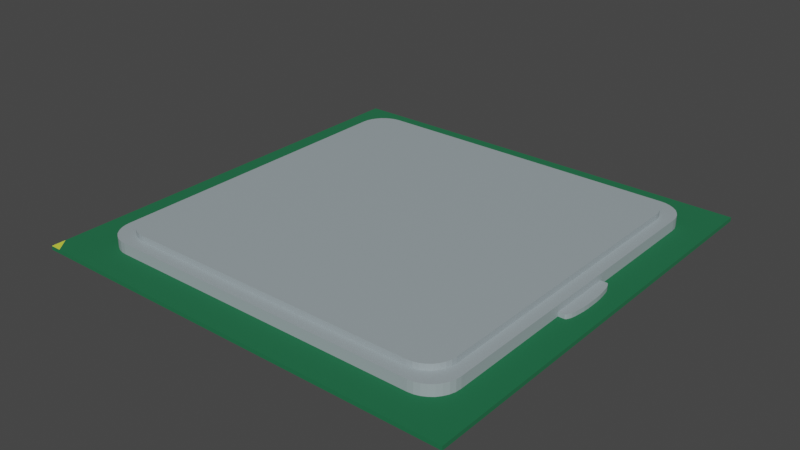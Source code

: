 # Source: CPU.blend  (saved by Blender 2.80.55; exported with 4.5.12 LTS)
import bpy
from mathutils import Matrix  # noqa: F401  (used for matrix-valued properties, if any)

bpy.ops.wm.read_factory_settings(use_empty=True)
scene = bpy.context.scene
scene.name = 'Scene'

# ---- collections
col_collection = bpy.data.collections.new('Collection'); scene.collection.children.link(col_collection)

# ---- materials (node trees are filled in below, after node groups)
mat_heatspreader = bpy.data.materials.new('HeatSpreader')
mat_heatspreader.use_transparent_shadow = False
mat_heatspreader.roughness = 0.25
mat_pcb = bpy.data.materials.new('PCB')
mat_pcb.alpha_threshold = 0.0
mat_pcb.use_transparent_shadow = False
mat_pcb.roughness = 0.5
mat_pcb.line_color = (0.0, 0.0, 0.0, 1.0)
mat_gold_contacts = bpy.data.materials.new('Gold Contacts')
mat_gold_contacts.use_transparent_shadow = False
mat_gold_contacts.roughness = 0.25

# ---- material node trees
mat_heatspreader.use_nodes = True; mat_heatspreader.node_tree.nodes.clear()
_N = mat_heatspreader.node_tree.nodes; _L = mat_heatspreader.node_tree.links
n0 = _N.new('ShaderNodeOutputMaterial'); n0.name = 'Material Output'; n0.location = (300, 300)
n1 = _N.new('ShaderNodeBsdfPrincipled'); n1.name = 'Principled BSDF'; n1.location = (10, 300)
n1.distribution = 'GGX'
n1.subsurface_method = 'BURLEY'
n1.inputs[0].default_value = (0.3351, 0.3964, 0.42, 1.0)
n1.inputs[3].default_value = 1.45
_L.new(n1.outputs[0], n0.inputs[0])
n0.is_active_output = True
mat_pcb.use_nodes = True; mat_pcb.node_tree.nodes.clear()
_N = mat_pcb.node_tree.nodes; _L = mat_pcb.node_tree.links
n0 = _N.new('ShaderNodeOutputMaterial'); n0.name = 'Material Output'; n0.location = (300, 300)
n1 = _N.new('ShaderNodeBsdfPrincipled'); n1.name = 'Principled BSDF'; n1.location = (10, 300)
n1.distribution = 'GGX'
n1.subsurface_method = 'BURLEY'
n1.inputs[0].default_value = (0.01145, 0.1462, 0.05976, 1.0)
n1.inputs[2].default_value = 1.0
n1.inputs[3].default_value = 1.45
n1.inputs[13].default_value = 0.3174
n1.inputs[14].default_value = (0.8757, 0.8926, 0.8818, 1.0)
n1.inputs[15].default_value = 0.1317
n1.inputs[16].default_value = 0.3293
n1.inputs[24].default_value = 0.01437
_L.new(n1.outputs[0], n0.inputs[0])
n0.is_active_output = True
mat_gold_contacts.use_nodes = True; mat_gold_contacts.node_tree.nodes.clear()
_N = mat_gold_contacts.node_tree.nodes; _L = mat_gold_contacts.node_tree.links
n0 = _N.new('ShaderNodeOutputMaterial'); n0.name = 'Material Output'; n0.location = (300, 300)
n1 = _N.new('ShaderNodeBsdfPrincipled'); n1.name = 'Principled BSDF'; n1.location = (10, 300)
n1.distribution = 'GGX'
n1.subsurface_method = 'BURLEY'
n1.inputs[0].default_value = (0.7012, 0.8, 0.06337, 1.0)
n1.inputs[3].default_value = 1.45
_L.new(n1.outputs[0], n0.inputs[0])
n0.is_active_output = True

# ---- world
world_world = bpy.data.worlds.new('World'); scene.world = world_world
world_world.use_nodes = True; world_world.node_tree.nodes.clear()
_N = world_world.node_tree.nodes; _L = world_world.node_tree.links
n0 = _N.new('ShaderNodeOutputWorld'); n0.name = 'World Output'; n0.location = (300, 300)
n1 = _N.new('ShaderNodeBackground'); n1.name = 'Background'; n1.location = (10, 300)
n1.inputs[0].default_value = (0.05088, 0.05088, 0.05088, 1.0)
_L.new(n1.outputs[0], n0.inputs[0])
n0.is_active_output = True
world_world.color = (0.05088, 0.05088, 0.05088)
world_world.use_sun_shadow = False
world_world.sun_shadow_jitter_overblur = 0.0

# ---- meshes
me_cube_007 = bpy.data.meshes.new('Cube.007')
me_cube_007.from_pydata([(-0.8524, -1.0, -1.0), (-1.0, -0.8524, -1.0), (-0.8812, -0.9972, -1.0), (-0.9089, -0.9888, -1.0), (-0.9344, -0.9751, -1.0), (-0.9568, -0.9568, -1.0), (-0.9751, -0.9344, -1.0), (-0.9888, -0.9089, -1.0), (-0.9972, -0.8812, -1.0), (-1.0, -0.8524, 1.0), (-0.8524, -1.0, 1.0), (-0.9972, -0.8812, 1.0), (-0.9888, -0.9089, 1.0), (-0.9751, -0.9344, 1.0), (-0.9568, -0.9568, 1.0), (-0.9344, -0.9751, 1.0), (-0.9089, -0.9888, 1.0), (-0.8812, -0.9972, 1.0), (-1.0, 0.8524, -1.0), (-0.8524, 1.0, -1.0), (-0.9972, 0.8812, -1.0), (-0.9888, 0.9089, -1.0), (-0.9751, 0.9344, -1.0), (-0.9568, 0.9568, -1.0), (-0.9344, 0.9751, -1.0), (-0.9089, 0.9888, -1.0), (-0.8812, 0.9972, -1.0), (-0.8524, 1.0, 1.0), (-1.0, 0.8524, 1.0), (-0.8812, 0.9972, 1.0), (-0.9089, 0.9888, 1.0), (-0.9344, 0.9751, 1.0), (-0.9568, 0.9568, 1.0), (-0.9751, 0.9344, 1.0), (-0.9888, 0.9089, 1.0), (-0.9972, 0.8812, 1.0), (1.0, -0.8524, -1.0), (0.8524, -1.0, -1.0), (0.9972, -0.8812, -1.0), (0.9888, -0.9089, -1.0), (0.9751, -0.9344, -1.0), (0.9568, -0.9568, -1.0), (0.9344, -0.9751, -1.0), (0.9089, -0.9888, -1.0), (0.8812, -0.9972, -1.0), (0.8524, -1.0, 1.0), (1.0, -0.8524, 1.0), (0.8812, -0.9972, 1.0), (0.9089, -0.9888, 1.0), (0.9344, -0.9751, 1.0), (0.9568, -0.9568, 1.0), (0.9751, -0.9344, 1.0), (0.9888, -0.9089, 1.0), (0.9972, -0.8812, 1.0), (0.8524, 1.0, -1.0), (1.0, 0.8524, -1.0), (0.8812, 0.9972, -1.0), (0.9089, 0.9888, -1.0), (0.9344, 0.9751, -1.0), (0.9568, 0.9568, -1.0), (0.9751, 0.9344, -1.0), (0.9888, 0.9089, -1.0), (0.9972, 0.8812, -1.0), (1.0, 0.8524, 1.0), (0.8524, 1.0, 1.0), (0.9972, 0.8812, 1.0), (0.9888, 0.9089, 1.0), (0.9751, 0.9344, 1.0), (0.9568, 0.9568, 1.0), (0.9344, 0.9751, 1.0), (0.9089, 0.9888, 1.0), (0.8812, 0.9972, 1.0), (-1.27, -1.254, -2.698), (-1.27, -1.254, -1.995), (-1.27, 1.254, -2.698), (-1.27, 1.254, -1.995), (1.238, -1.254, -2.698), (1.238, -1.254, -1.995), (1.238, 1.254, -2.698), (1.238, 1.254, -1.995), (-1.206, -1.254, -1.995), (-1.27, -1.172, -1.995), (-0.9342, 1.239, -1.995), (-0.9313, 1.238, -1.995), (-0.9275, 1.237, -1.995), (-0.9239, 1.235, -1.995), (-0.9209, 1.232, -1.995), (-0.9183, 1.229, -1.995), (-0.9164, 1.226, -1.995), (-0.9153, 1.222, -1.995), (-0.9149, 1.218, -1.995), (-0.9153, 1.214, -1.995), (-0.9164, 1.21, -1.995), (-0.9183, 1.206, -1.995), (-0.9208, 1.203, -1.995), (-0.924, 1.201, -1.995), (-0.9275, 1.199, -1.995), (-0.9313, 1.198, -1.995), (-0.9353, 1.197, -1.995), (-0.9393, 1.198, -1.995), (-0.9431, 1.199, -1.995), (-0.9466, 1.201, -1.995), (-0.9497, 1.203, -1.995), (-0.9523, 1.206, -1.995), (-0.9541, 1.21, -1.995), (-0.9553, 1.214, -1.995), (-0.9557, 1.218, -1.995), (-0.9553, 1.222, -1.995), (-0.9542, 1.226, -1.995), (-0.9523, 1.229, -1.995), (-0.9497, 1.232, -1.995), (-0.9466, 1.235, -1.995), (-0.9431, 1.237, -1.995), (-0.9393, 1.238, -1.995), (-0.9352, 1.239, -1.995), (-0.9352, 1.238, -2.698), (-0.9312, 1.238, -2.698), (-0.9274, 1.237, -2.698), (-0.9238, 1.235, -2.698), (-0.9207, 1.232, -2.698), (-0.9182, 1.229, -2.698), (-0.9163, 1.226, -2.698), (-0.9151, 1.222, -2.698), (-0.9148, 1.218, -2.698), (-0.9151, 1.214, -2.698), (-0.9163, 1.21, -2.698), (-0.9182, 1.206, -2.698), (-0.9207, 1.203, -2.698), (-0.9238, 1.201, -2.698), (-0.9274, 1.199, -2.698), (-0.9312, 1.198, -2.698), (-0.9352, 1.197, -2.698), (-0.9391, 1.198, -2.698), (-0.943, 1.199, -2.698), (-0.9465, 1.201, -2.698), (-0.9496, 1.203, -2.698), (-0.9521, 1.206, -2.698), (-0.954, 1.21, -2.698), (-0.9552, 1.214, -2.698), (-0.9556, 1.218, -2.698), (-0.9552, 1.222, -2.698), (-0.954, 1.226, -2.698), (-0.9521, 1.229, -2.698), (-0.9496, 1.232, -2.698), (-0.9465, 1.235, -2.698), (-0.943, 1.237, -2.698), (-0.9391, 1.238, -2.698), (-0.9438, 1.199, -2.698), (-0.9188, 1.23, -2.698), (-0.9278, 1.199, -2.698), (-0.9148, 1.218, -2.698), (-0.94, 1.198, -2.698), (-0.9154, 1.222, -2.698), (-0.9359, 1.197, -2.698), (-0.9568, 1.218, -2.698), (-0.9167, 1.226, -2.698), (-0.9318, 1.198, -2.698), (-0.9151, 1.214, -2.698), (-0.9166, 1.21, -2.698), (-0.9186, 1.207, -2.698), (-0.9212, 1.204, -2.698), (-0.9243, 1.201, -2.698), (-0.9475, 1.201, -2.698), (-0.9507, 1.204, -2.698), (-0.9533, 1.207, -2.698), (-0.9552, 1.21, -2.698), (-0.9564, 1.214, -2.698), (-0.9359, 1.239, -2.698), (-0.9318, 1.239, -2.698), (-0.9279, 1.238, -2.698), (-0.9243, 1.236, -2.698), (-0.9212, 1.233, -2.698), (-0.9568, 1.218, -2.698), (-0.9564, 1.222, -2.698), (-0.9552, 1.226, -2.698), (-0.9533, 1.23, -2.698), (-0.9507, 1.233, -2.698), (-0.9475, 1.236, -2.698), (-0.9439, 1.238, -2.698), (-0.94, 1.239, -2.698), (-0.9566, 1.22, -2.698), (-0.9178, 1.208, -2.698), (-0.9157, 1.212, -2.698), (-0.916, 1.212, -2.698), (-0.9546, 1.212, -2.698), (-0.9563, 1.218, -2.698), (-0.9559, 1.224, -2.698), (-0.9149, 1.216, -2.698), (-0.9531, 1.208, -2.698), (-0.9206, 1.205, -2.698), (-0.9238, 1.202, -2.698), (-0.9274, 1.201, -2.698), (-0.9313, 1.199, -2.698), (-0.9354, 1.199, -2.698), (-0.9395, 1.199, -2.698), (-0.9435, 1.201, -2.698), (-0.9471, 1.202, -2.698), (-0.9503, 1.205, -2.698), (-0.9561, 1.216, -2.698), (-0.9354, 1.241, -2.698), (-0.9313, 1.241, -2.698), (-0.9274, 1.239, -2.698), (-0.9238, 1.237, -2.698), (-0.9206, 1.235, -2.698), (-0.918, 1.232, -2.698), (-0.916, 1.228, -2.698), (-0.9148, 1.224, -2.698), (-0.9144, 1.22, -2.698), (-0.9549, 1.228, -2.698), (-0.9529, 1.232, -2.698), (-0.9503, 1.235, -2.698), (-0.9471, 1.237, -2.698), (-0.9435, 1.239, -2.698), (-0.9395, 1.241, -2.698), (1.069, -0.1847, -2.423), (1.069, -0.1847, -1.222), (1.069, 0.1847, -2.423), (1.069, 0.1847, -1.222), (1.14, -0.0002676, -2.423), (1.105, -0.1847, -2.423), (1.14, -0.03625, -2.423), (1.138, -0.07085, -2.423), (1.134, -0.1027, -2.423), (1.13, -0.1307, -2.423), (1.125, -0.1536, -2.423), (1.118, -0.1707, -2.423), (1.112, -0.1812, -2.423), (1.105, -0.1847, -1.222), (1.14, -0.0002676, -1.222), (1.112, -0.1812, -1.222), (1.118, -0.1707, -1.222), (1.125, -0.1536, -1.222), (1.13, -0.1307, -1.222), (1.134, -0.1027, -1.222), (1.138, -0.07085, -1.222), (1.14, -0.03625, -1.222), (1.105, 0.1847, -2.423), (1.14, 0.0002677, -2.423), (1.112, 0.1812, -2.423), (1.118, 0.1707, -2.423), (1.125, 0.1536, -2.423), (1.13, 0.1307, -2.423), (1.134, 0.1027, -2.423), (1.138, 0.07085, -2.423), (1.14, 0.03625, -2.423), (1.14, 0.0002677, -1.222), (1.105, 0.1847, -1.222), (1.14, 0.03625, -1.222), (1.138, 0.07085, -1.222), (1.134, 0.1027, -1.222), (1.13, 0.1307, -1.222), (1.125, 0.1536, -1.222), (1.118, 0.1707, -1.222), (1.112, 0.1812, -1.222), (-0.912, -1.07, -2.056), (-1.07, -0.912, -2.056), (-0.9428, -1.067, -2.056), (-0.9724, -1.058, -2.056), (-0.9997, -1.043, -2.056), (-1.024, -1.024, -2.056), (-1.043, -0.9997, -2.056), (-1.058, -0.9724, -2.056), (-1.067, -0.9428, -2.056), (-1.07, -0.912, -0.05566), (-0.912, -1.07, -0.05566), (-1.067, -0.9428, -0.05566), (-1.058, -0.9724, -0.05566), (-1.043, -0.9997, -0.05566), (-1.024, -1.024, -0.05566), (-0.9997, -1.043, -0.05566), (-0.9724, -1.058, -0.05566), (-0.9428, -1.067, -0.05566), (-1.07, 0.912, -2.056), (-0.912, 1.07, -2.056), (-1.067, 0.9428, -2.056), (-1.058, 0.9724, -2.056), (-1.043, 0.9997, -2.056), (-1.024, 1.024, -2.056), (-0.9997, 1.043, -2.056), (-0.9724, 1.058, -2.056), (-0.9428, 1.067, -2.056), (-0.912, 1.07, -0.05566), (-1.07, 0.912, -0.05566), (-0.9428, 1.067, -0.05566), (-0.9724, 1.058, -0.05566), (-0.9997, 1.043, -0.05566), (-1.024, 1.024, -0.05566), (-1.043, 0.9997, -0.05566), (-1.058, 0.9724, -0.05566), (-1.067, 0.9428, -0.05566), (1.07, -0.912, -2.056), (0.912, -1.07, -2.056), (1.067, -0.9428, -2.056), (1.058, -0.9724, -2.056), (1.043, -0.9997, -2.056), (1.024, -1.024, -2.056), (0.9997, -1.043, -2.056), (0.9724, -1.058, -2.056), (0.9428, -1.067, -2.056), (0.912, -1.07, -0.05566), (1.07, -0.912, -0.05566), (0.9428, -1.067, -0.05566), (0.9724, -1.058, -0.05566), (0.9997, -1.043, -0.05566), (1.024, -1.024, -0.05566), (1.043, -0.9997, -0.05566), (1.058, -0.9724, -0.05566), (1.067, -0.9428, -0.05566), (0.912, 1.07, -2.056), (1.07, 0.912, -2.056), (0.9428, 1.067, -2.056), (0.9724, 1.058, -2.056), (0.9997, 1.043, -2.056), (1.024, 1.024, -2.056), (1.043, 0.9997, -2.056), (1.058, 0.9724, -2.056), (1.067, 0.9428, -2.056), (1.07, 0.912, -0.05566), (0.912, 1.07, -0.05566), (1.067, 0.9428, -0.05566), (1.058, 0.9724, -0.05566), (1.043, 0.9997, -0.05566), (1.024, 1.024, -0.05566), (0.9997, 1.043, -0.05566), (0.9724, 1.058, -0.05566), (0.9428, 1.067, -0.05566), (-1.057, 0.1847, -2.423), (-1.057, 0.1847, -1.222), (-1.057, -0.1847, -2.423), (-1.057, -0.1847, -1.222), (-1.128, 0.0002677, -2.423), (-1.092, 0.1847, -2.423), (-1.127, 0.03625, -2.423), (-1.125, 0.07085, -2.423), (-1.122, 0.1027, -2.423), (-1.118, 0.1307, -2.423), (-1.112, 0.1536, -2.423), (-1.106, 0.1707, -2.423), (-1.099, 0.1812, -2.423), (-1.092, 0.1847, -1.222), (-1.128, 0.0002677, -1.222), (-1.099, 0.1812, -1.222), (-1.106, 0.1707, -1.222), (-1.112, 0.1536, -1.222), (-1.118, 0.1307, -1.222), (-1.122, 0.1027, -1.222), (-1.125, 0.07085, -1.222), (-1.127, 0.03625, -1.222), (-1.092, -0.1847, -2.423), (-1.128, -0.0002676, -2.423), (-1.099, -0.1812, -2.423), (-1.106, -0.1707, -2.423), (-1.112, -0.1536, -2.423), (-1.118, -0.1307, -2.423), (-1.122, -0.1027, -2.423), (-1.125, -0.07085, -2.423), (-1.127, -0.03625, -2.423), (-1.128, -0.0002676, -1.222), (-1.092, -0.1847, -1.222), (-1.127, -0.03625, -1.222), (-1.125, -0.07085, -1.222), (-1.122, -0.1027, -1.222), (-1.118, -0.1307, -1.222), (-1.112, -0.1536, -1.222), (-1.106, -0.1707, -1.222), (-1.099, -0.1812, -1.222)], [], [(37, 45, 10, 0), (55, 63, 46, 36), (63, 65, 66, 67, 68, 69, 70, 71, 64, 27, 29, 30, 31, 32, 33, 34, 35, 28, 9, 11, 12, 13, 14, 15, 16, 17, 10, 45, 47, 48, 49, 50, 51, 52, 53, 46), (1, 9, 28, 18), (19, 27, 64, 54), (0, 10, 17, 2), (2, 17, 16, 3), (3, 16, 15, 4), (4, 15, 14, 5), (5, 14, 13, 6), (6, 13, 12, 7), (7, 12, 11, 8), (8, 11, 9, 1), (27, 19, 26, 29), (29, 26, 25, 30), (30, 25, 24, 31), (31, 24, 23, 32), (32, 23, 22, 33), (33, 22, 21, 34), (34, 21, 20, 35), (35, 20, 18, 28), (63, 55, 62, 65), (65, 62, 61, 66), (66, 61, 60, 67), (67, 60, 59, 68), (68, 59, 58, 69), (69, 58, 57, 70), (70, 57, 56, 71), (71, 56, 54, 64), (45, 37, 44, 47), (47, 44, 43, 48), (48, 43, 42, 49), (49, 42, 41, 50), (50, 41, 40, 51), (51, 40, 39, 52), (52, 39, 38, 53), (53, 38, 36, 46), (18, 20, 21, 22, 23, 24, 25, 26, 19, 54, 56, 57, 58, 59, 60, 61, 62, 55, 36, 38, 39, 40, 41, 42, 43, 44, 37, 0, 2, 3, 4, 5, 6, 7, 8, 1), (72, 73, 81, 75, 74), (74, 75, 79, 78), (78, 79, 77, 76), (76, 77, 80, 73, 72), (74, 78, 123, 150, 207, 206, 205, 204, 203, 202, 201, 200, 199, 213, 212, 211, 210, 209, 208, 174, 186, 173, 180, 172, 154), (79, 90, 91, 92, 93, 94, 95, 96, 97, 98, 99, 100, 101, 102, 103, 104, 105, 106, 75, 81, 80, 77), (80, 81, 73), (75, 106, 107, 108, 109, 110, 111, 112, 113, 114, 82, 83, 84, 85, 86, 87, 88, 89, 90, 79), (89, 88, 87, 86, 85, 84, 83, 114, 113, 112, 111, 110, 109, 108, 107, 106, 105, 104, 103, 102, 101, 100, 99, 98, 97, 96, 95, 94, 93, 92, 91, 90), (139, 140, 141, 142, 143, 144, 145, 146, 115, 116, 117, 118, 119, 148, 120, 155, 121, 152, 122, 150, 123, 187, 157, 183, 158, 181, 189, 190, 191, 192, 193, 194, 195, 196, 197, 188, 137, 184, 138), (138, 184, 137, 188, 136, 135, 134, 162, 163, 164, 165, 166, 154, 185, 198), (114, 83, 82), (149, 161, 160, 159, 181, 158, 182, 125, 126, 127, 128, 129), (154, 166, 165, 164, 163, 162, 134, 147, 133, 151, 132, 153, 131, 156, 130, 149, 129, 128, 127, 126, 125, 182, 124, 157, 187, 123, 78, 76, 72, 74), (154, 172, 180, 185), (182, 158, 183), (183, 157, 124), (124, 182, 183), (188, 197, 196, 195, 194, 193, 192, 191, 190, 189, 181, 159, 160, 161, 149, 130, 156, 131, 153, 132, 151, 133, 147, 134, 135, 136), (198, 185, 139, 138), (185, 180, 173, 186, 174, 175, 176, 177, 178, 179, 167, 168, 169, 170, 171, 119, 118, 117, 116, 115, 146, 145, 144, 143, 142, 141, 140, 139), (174, 208, 209, 210, 211, 212, 213, 199, 200, 201, 202, 203, 204, 205, 206, 207, 150, 122, 152, 121, 155, 120, 148, 119, 171, 170, 169, 168, 167, 179, 178, 177, 176, 175), (214, 215, 217, 216), (219, 227, 215, 214), (245, 247, 248, 249, 250, 251, 252, 253, 246, 217, 215, 227, 229, 230, 231, 232, 233, 234, 235, 228), (237, 245, 228, 218), (216, 217, 246, 236), (245, 237, 244, 247), (247, 244, 243, 248), (248, 243, 242, 249), (249, 242, 241, 250), (250, 241, 240, 251), (251, 240, 239, 252), (252, 239, 238, 253), (253, 238, 236, 246), (227, 219, 226, 229), (229, 226, 225, 230), (230, 225, 224, 231), (231, 224, 223, 232), (232, 223, 222, 233), (233, 222, 221, 234), (234, 221, 220, 235), (235, 220, 218, 228), (216, 236, 238, 239, 240, 241, 242, 243, 244, 237, 218, 220, 221, 222, 223, 224, 225, 226, 219, 214), (291, 299, 264, 254), (309, 317, 300, 290), (317, 319, 320, 321, 322, 323, 324, 325, 318, 281, 283, 284, 285, 286, 287, 288, 289, 282, 263, 265, 266, 267, 268, 269, 270, 271, 264, 299, 301, 302, 303, 304, 305, 306, 307, 300), (255, 263, 282, 272), (273, 281, 318, 308), (254, 264, 271, 256), (256, 271, 270, 257), (257, 270, 269, 258), (258, 269, 268, 259), (259, 268, 267, 260), (260, 267, 266, 261), (261, 266, 265, 262), (262, 265, 263, 255), (281, 273, 280, 283), (283, 280, 279, 284), (284, 279, 278, 285), (285, 278, 277, 286), (286, 277, 276, 287), (287, 276, 275, 288), (288, 275, 274, 289), (289, 274, 272, 282), (317, 309, 316, 319), (319, 316, 315, 320), (320, 315, 314, 321), (321, 314, 313, 322), (322, 313, 312, 323), (323, 312, 311, 324), (324, 311, 310, 325), (325, 310, 308, 318), (299, 291, 298, 301), (301, 298, 297, 302), (302, 297, 296, 303), (303, 296, 295, 304), (304, 295, 294, 305), (305, 294, 293, 306), (306, 293, 292, 307), (307, 292, 290, 300), (272, 274, 275, 276, 277, 278, 279, 280, 273, 308, 310, 311, 312, 313, 314, 315, 316, 309, 290, 292, 293, 294, 295, 296, 297, 298, 291, 254, 256, 257, 258, 259, 260, 261, 262, 255), (326, 327, 329, 328), (331, 339, 327, 326), (357, 359, 360, 361, 362, 363, 364, 365, 358, 329, 327, 339, 341, 342, 343, 344, 345, 346, 347, 340), (349, 357, 340, 330), (328, 329, 358, 348), (357, 349, 356, 359), (359, 356, 355, 360), (360, 355, 354, 361), (361, 354, 353, 362), (362, 353, 352, 363), (363, 352, 351, 364), (364, 351, 350, 365), (365, 350, 348, 358), (339, 331, 338, 341), (341, 338, 337, 342), (342, 337, 336, 343), (343, 336, 335, 344), (344, 335, 334, 345), (345, 334, 333, 346), (346, 333, 332, 347), (347, 332, 330, 340), (328, 348, 350, 351, 352, 353, 354, 355, 356, 349, 330, 332, 333, 334, 335, 336, 337, 338, 331, 326)])
me_cube_007.polygons.foreach_set('material_index', [0, 0, 0, 0, 0, 0, 0, 0, 0, 0, 0, 0, 0, 0, 0, 0, 0, 0, 0, 0, 0, 0, 0, 0, 0, 0, 0, 0, 0, 0, 0, 0, 0, 0, 0, 0, 0, 0, 1, 1, 1, 1, 1, 1, 2, 1, 1, 1, 1, 1, 1, 1, 1, 1, 1, 1, 1, 1, 1, 1, 0, 0, 0, 0, 0, 0, 0, 0, 0, 0, 0, 0, 0, 0, 0, 0, 0, 0, 0, 0, 0, 0, 0, 0, 0, 0, 0, 0, 0, 0, 0, 0, 0, 0, 0, 0, 0, 0, 0, 0, 0, 0, 0, 0, 0, 0, 0, 0, 0, 0, 0, 0, 0, 0, 0, 0, 0, 0, 0, 0, 0, 0, 0, 0, 0, 0, 0, 0, 0, 0, 0, 0, 0, 0, 0, 0, 0, 0, 0, 0, 0, 0])
_uv = me_cube_007.uv_layers.new(name='UVMap')
_uv.uv.foreach_set('vector', [0.375, 0.7684, 0.625, 0.7684, 0.625, 0.9816, 0.375, 0.9816, 0.375, 0.5184, 0.625, 0.5184, 0.625, 0.7316, 0.375, 0.7316, 0.625, 0.5184, 0.6251, 0.5148, 0.6255, 0.5114, 0.626, 0.5082, 0.6268, 0.5018, 0.6277, 0.4956, 0.6288, 0.4929, 0.6299, 0.4902, 0.6434, 0.5, 0.8566, 0.5, 0.7034, 0.3433, 0.7045, 0.3414, 0.7056, 0.3398, 0.7065, 0.3351, 0.7073, 0.3306, 0.7079, 0.3295, 0.7082, 0.3284, 0.875, 0.5184, 0.875, 0.7316, 0.8746, 0.7352, 0.8736, 0.7386, 0.8719, 0.7418, 0.8696, 0.7446, 0.8668, 0.7469, 0.8636, 0.7486, 0.8602, 0.7496, 0.8566, 0.75, 0.6434, 0.75, 0.6299, 0.7598, 0.6288, 0.7571, 0.6277, 0.7544, 0.6268, 0.7482, 0.626, 0.7418, 0.6255, 0.7386, 0.6251, 0.7352, 0.625, 0.7316, 0.375, 0.01844, 0.625, 0.01844, 0.625, 0.2316, 0.375, 0.2316, 0.375, 0.2684, 0.625, 0.2684, 0.625, 0.4816, 0.375, 0.4816, 0.375, 0.9816, 0.625, 0.9816, 0.625, 0.9852, 0.375, 0.9852, 0.375, 0.9852, 0.625, 0.9852, 0.625, 0.9886, 0.375, 0.9886, 0.375, 0.9886, 0.625, 0.9886, 0.625, 0.9918, 0.375, 0.9918, 0.375, 0.9918, 0.625, 0.9918, 0.625, 1.0, 0.375, 1.0, 0.375, 0.0, 0.625, 0.0, 0.625, 0.008197, 0.375, 0.008197, 0.375, 0.008197, 0.625, 0.008197, 0.625, 0.01139, 0.375, 0.01139, 0.375, 0.01139, 0.625, 0.01139, 0.625, 0.01485, 0.375, 0.01485, 0.375, 0.01485, 0.625, 0.01485, 0.625, 0.01844, 0.375, 0.01844, 0.625, 0.2684, 0.375, 0.2684, 0.2966, 0.3433, 0.7034, 0.3433, 0.7034, 0.3433, 0.2966, 0.3433, 0.2955, 0.3414, 0.7045, 0.3414, 0.7045, 0.3414, 0.2955, 0.3414, 0.2944, 0.3398, 0.7056, 0.3398, 0.7056, 0.3398, 0.2944, 0.3398, 0.2935, 0.3351, 0.7065, 0.3351, 0.7065, 0.3351, 0.2935, 0.3351, 0.2927, 0.3306, 0.7073, 0.3306, 0.7073, 0.3306, 0.2927, 0.3306, 0.2921, 0.3295, 0.7079, 0.3295, 0.7079, 0.3295, 0.2921, 0.3295, 0.2918, 0.3284, 0.7082, 0.3284, 0.7082, 0.3284, 0.2918, 0.3284, 0.375, 0.2316, 0.625, 0.2316, 0.625, 0.5184, 0.375, 0.5184, 0.3749, 0.5148, 0.6251, 0.5148, 0.6251, 0.5148, 0.3749, 0.5148, 0.3745, 0.5114, 0.6255, 0.5114, 0.6255, 0.5114, 0.3745, 0.5114, 0.374, 0.5082, 0.626, 0.5082, 0.626, 0.5082, 0.374, 0.5082, 0.3732, 0.5018, 0.6268, 0.5018, 0.6268, 0.5018, 0.3732, 0.5018, 0.3723, 0.4956, 0.6277, 0.4956, 0.6277, 0.4956, 0.3723, 0.4956, 0.3712, 0.4929, 0.6288, 0.4929, 0.6288, 0.4929, 0.3712, 0.4929, 0.3701, 0.4902, 0.6299, 0.4902, 0.6299, 0.4902, 0.3701, 0.4902, 0.375, 0.4816, 0.625, 0.4816, 0.625, 0.7684, 0.375, 0.7684, 0.3701, 0.7598, 0.6299, 0.7598, 0.6299, 0.7598, 0.3701, 0.7598, 0.3712, 0.7571, 0.6288, 0.7571, 0.6288, 0.7571, 0.3712, 0.7571, 0.3723, 0.7544, 0.6277, 0.7544, 0.6277, 0.7544, 0.3723, 0.7544, 0.3732, 0.7482, 0.6268, 0.7482, 0.6268, 0.7482, 0.3732, 0.7482, 0.374, 0.7418, 0.626, 0.7418, 0.626, 0.7418, 0.374, 0.7418, 0.3745, 0.7386, 0.6255, 0.7386, 0.6255, 0.7386, 0.3745, 0.7386, 0.3749, 0.7352, 0.6251, 0.7352, 0.6251, 0.7352, 0.3749, 0.7352, 0.375, 0.7316, 0.625, 0.7316, 0.125, 0.5184, 0.2918, 0.3284, 0.2921, 0.3295, 0.2927, 0.3306, 0.2935, 0.3351, 0.2944, 0.3398, 0.2955, 0.3414, 0.2966, 0.3433, 0.1434, 0.5, 0.3566, 0.5, 0.3701, 0.4902, 0.3712, 0.4929, 0.3723, 0.4956, 0.3732, 0.5018, 0.374, 0.5082, 0.3745, 0.5114, 0.3749, 0.5148, 0.375, 0.5184, 0.375, 0.7316, 0.3749, 0.7352, 0.3745, 0.7386, 0.374, 0.7418, 0.3732, 0.7482, 0.3723, 0.7544, 0.3712, 0.7571, 0.3701, 0.7598, 0.3566, 0.75, 0.1434, 0.75, 0.1398, 0.7496, 0.1364, 0.7486, 0.1332, 0.7469, 0.1304, 0.7446, 0.1281, 0.7418, 0.1264, 0.7386, 0.1254, 0.7352, 0.125, 0.7316, 0.375, 0.0, 0.625, 0.0, 0.625, 0.008228, 0.625, 0.25, 0.375, 0.25, 0.375, 0.25, 0.625, 0.25, 0.625, 0.5, 0.375, 0.5, 0.375, 0.5, 0.625, 0.5, 0.625, 0.75, 0.375, 0.75, 0.375, 0.75, 0.625, 0.75, 0.625, 0.9936, 0.625, 1.0, 0.375, 1.0, 0.125, 0.5, 0.375, 0.5, 0.1604, 0.5037, 0.1604, 0.5036, 0.1605, 0.5034, 0.1604, 0.503, 0.1603, 0.5026, 0.1601, 0.5023, 0.1599, 0.502, 0.1595, 0.5017, 0.1592, 0.5015, 0.1588, 0.5014, 0.1584, 0.5013, 0.158, 0.5014, 0.1576, 0.5015, 0.1572, 0.5017, 0.1569, 0.502, 0.1566, 0.5023, 0.1564, 0.5026, 0.1564, 0.5028, 0.1563, 0.503, 0.1563, 0.5032, 0.1563, 0.5034, 0.1563, 0.5036, 0.1563, 0.5036, 0.625, 0.5, 0.8396, 0.5036, 0.8396, 0.504, 0.8397, 0.5044, 0.8399, 0.5048, 0.8402, 0.5051, 0.8405, 0.5053, 0.8408, 0.5055, 0.8412, 0.5056, 0.8416, 0.5057, 0.842, 0.5056, 0.8424, 0.5055, 0.8427, 0.5053, 0.843, 0.5051, 0.8433, 0.5048, 0.8435, 0.5044, 0.8436, 0.504, 0.8436, 0.5036, 0.875, 0.5, 0.875, 0.7418, 0.8686, 0.75, 0.625, 0.75, 0.8686, 0.75, 0.875, 0.7418, 0.875, 0.75, 0.875, 0.5, 0.8436, 0.5036, 0.8436, 0.5033, 0.8435, 0.5029, 0.8433, 0.5025, 0.843, 0.5022, 0.8427, 0.502, 0.8424, 0.5018, 0.842, 0.5017, 0.8416, 0.5016, 0.8415, 0.5016, 0.8412, 0.5017, 0.8408, 0.5018, 0.8405, 0.502, 0.8402, 0.5022, 0.8399, 0.5025, 0.8397, 0.5029, 0.8396, 0.5033, 0.8396, 0.5036, 0.625, 0.5, 0.8396, 0.5033, 0.8397, 0.5029, 0.8399, 0.5025, 0.8402, 0.5022, 0.8405, 0.502, 0.8408, 0.5018, 0.8412, 0.5017, 0.8416, 0.5016, 0.842, 0.5017, 0.8424, 0.5018, 0.8427, 0.502, 0.843, 0.5022, 0.8433, 0.5025, 0.8435, 0.5029, 0.8436, 0.5033, 0.8436, 0.5036, 0.8436, 0.504, 0.8435, 0.5044, 0.8433, 0.5048, 0.843, 0.5051, 0.8427, 0.5053, 0.8424, 0.5055, 0.842, 0.5056, 0.8416, 0.5057, 0.8412, 0.5056, 0.8408, 0.5055, 0.8405, 0.5053, 0.8402, 0.5051, 0.8399, 0.5048, 0.8397, 0.5044, 0.8396, 0.504, 0.8396, 0.5036, 0.1564, 0.5037, 0.1564, 0.5033, 0.1565, 0.5029, 0.1567, 0.5025, 0.157, 0.5022, 0.1573, 0.502, 0.1576, 0.5018, 0.158, 0.5017, 0.1584, 0.5016, 0.1588, 0.5017, 0.1592, 0.5018, 0.1595, 0.502, 0.1599, 0.5022, 0.16, 0.5025, 0.1601, 0.5025, 0.1603, 0.5028, 0.1603, 0.5029, 0.1604, 0.5032, 0.1604, 0.5033, 0.1604, 0.5036, 0.1604, 0.5037, 0.1604, 0.5038, 0.1604, 0.504, 0.1603, 0.5042, 0.1603, 0.5044, 0.1601, 0.5046, 0.1599, 0.5049, 0.1595, 0.5052, 0.1592, 0.5054, 0.1588, 0.5055, 0.1584, 0.5055, 0.158, 0.5055, 0.1576, 0.5054, 0.1572, 0.5052, 0.1569, 0.5049, 0.1566, 0.5046, 0.1565, 0.5044, 0.1565, 0.5042, 0.1564, 0.5041, 0.1564, 0.5041, 0.1565, 0.5042, 0.1565, 0.5044, 0.1566, 0.5046, 0.1567, 0.5048, 0.157, 0.5051, 0.1573, 0.5053, 0.1572, 0.5053, 0.1569, 0.5051, 0.1566, 0.5048, 0.1564, 0.5044, 0.1563, 0.504, 0.1563, 0.5036, 0.1563, 0.5036, 0.1563, 0.5038, 0.8416, 0.5016, 0.8412, 0.5017, 0.8415, 0.5016, 0.1591, 0.5056, 0.1595, 0.5053, 0.1598, 0.5051, 0.1601, 0.5048, 0.1601, 0.5046, 0.1603, 0.5044, 0.1603, 0.5042, 0.1603, 0.5044, 0.1601, 0.5048, 0.1599, 0.5051, 0.1595, 0.5053, 0.1592, 0.5055, 0.1563, 0.5036, 0.1563, 0.504, 0.1564, 0.5044, 0.1566, 0.5048, 0.1569, 0.5051, 0.1572, 0.5053, 0.1573, 0.5053, 0.1576, 0.5055, 0.1576, 0.5055, 0.1579, 0.5056, 0.158, 0.5057, 0.1583, 0.5057, 0.1584, 0.5057, 0.1587, 0.5057, 0.1588, 0.5057, 0.1591, 0.5056, 0.1592, 0.5055, 0.1595, 0.5053, 0.1599, 0.5051, 0.1601, 0.5048, 0.1603, 0.5044, 0.1603, 0.5042, 0.1604, 0.5041, 0.1604, 0.504, 0.1604, 0.5038, 0.1604, 0.5037, 0.375, 0.5, 0.375, 0.75, 0.125, 0.75, 0.125, 0.5, 0.1563, 0.5036, 0.1563, 0.5036, 0.1563, 0.5034, 0.1563, 0.5036, 0.1603, 0.5042, 0.1603, 0.5044, 0.1603, 0.5042, 0.1603, 0.5042, 0.1604, 0.504, 0.1604, 0.5041, 0.1604, 0.5041, 0.1603, 0.5042, 0.1603, 0.5042, 0.1566, 0.5046, 0.1569, 0.5049, 0.1572, 0.5052, 0.1576, 0.5054, 0.158, 0.5055, 0.1584, 0.5055, 0.1588, 0.5055, 0.1592, 0.5054, 0.1595, 0.5052, 0.1599, 0.5049, 0.1601, 0.5046, 0.1601, 0.5048, 0.1598, 0.5051, 0.1595, 0.5053, 0.1591, 0.5056, 0.1588, 0.5057, 0.1587, 0.5057, 0.1584, 0.5057, 0.1583, 0.5057, 0.158, 0.5057, 0.1579, 0.5056, 0.1576, 0.5055, 0.1576, 0.5055, 0.1573, 0.5053, 0.157, 0.5051, 0.1567, 0.5048, 0.1563, 0.5038, 0.1563, 0.5036, 0.1564, 0.5037, 0.1564, 0.5041, 0.1563, 0.5036, 0.1563, 0.5034, 0.1563, 0.5032, 0.1563, 0.503, 0.1564, 0.5028, 0.1566, 0.5024, 0.1569, 0.5021, 0.1572, 0.5019, 0.1575, 0.5017, 0.1579, 0.5016, 0.1583, 0.5015, 0.1587, 0.5016, 0.1591, 0.5017, 0.1595, 0.5019, 0.1598, 0.5021, 0.1599, 0.5022, 0.1595, 0.502, 0.1592, 0.5018, 0.1588, 0.5017, 0.1584, 0.5016, 0.158, 0.5017, 0.1576, 0.5018, 0.1573, 0.502, 0.157, 0.5022, 0.1567, 0.5025, 0.1565, 0.5029, 0.1564, 0.5033, 0.1564, 0.5037, 0.1564, 0.5028, 0.1564, 0.5026, 0.1566, 0.5023, 0.1569, 0.502, 0.1572, 0.5017, 0.1576, 0.5015, 0.158, 0.5014, 0.1584, 0.5013, 0.1588, 0.5014, 0.1592, 0.5015, 0.1595, 0.5017, 0.1599, 0.502, 0.1601, 0.5023, 0.1603, 0.5026, 0.1604, 0.503, 0.1605, 0.5034, 0.1604, 0.5036, 0.1604, 0.5033, 0.1604, 0.5032, 0.1603, 0.5029, 0.1603, 0.5028, 0.1601, 0.5025, 0.16, 0.5025, 0.1599, 0.5022, 0.1598, 0.5021, 0.1595, 0.5019, 0.1591, 0.5017, 0.1587, 0.5016, 0.1583, 0.5015, 0.1579, 0.5016, 0.1575, 0.5017, 0.1572, 0.5019, 0.1569, 0.5021, 0.1566, 0.5024, 0.375, 0.0, 0.625, 0.0, 0.625, 0.25, 0.375, 0.25, 0.375, 0.8748, 0.625, 0.8748, 0.625, 1.0, 0.375, 1.0, 0.625, 0.6248, 0.6258, 0.6005, 0.6282, 0.5771, 0.632, 0.5555, 0.6372, 0.5122, 0.6435, 0.47, 0.6507, 0.4518, 0.6585, 0.4338, 0.7498, 0.5, 0.875, 0.5, 0.875, 0.75, 0.7498, 0.75, 0.6585, 0.8162, 0.6507, 0.7982, 0.6435, 0.78, 0.6372, 0.7378, 0.632, 0.6945, 0.6282, 0.6729, 0.6258, 0.6495, 0.625, 0.6252, 0.375, 0.6248, 0.625, 0.6248, 0.625, 0.6252, 0.375, 0.6252, 0.375, 0.25, 0.625, 0.25, 0.625, 0.3752, 0.375, 0.3752, 0.625, 0.6248, 0.375, 0.6248, 0.3742, 0.6005, 0.6258, 0.6005, 0.6258, 0.6005, 0.3742, 0.6005, 0.3718, 0.5771, 0.6282, 0.5771, 0.6282, 0.5771, 0.3718, 0.5771, 0.368, 0.5555, 0.632, 0.5555, 0.632, 0.5555, 0.368, 0.5555, 0.3628, 0.5122, 0.6372, 0.5122, 0.6372, 0.5122, 0.3628, 0.5122, 0.3565, 0.47, 0.6435, 0.47, 0.6435, 0.47, 0.3565, 0.47, 0.3493, 0.4518, 0.6507, 0.4518, 0.6507, 0.4518, 0.3493, 0.4518, 0.3415, 0.4338, 0.6585, 0.4338, 0.6585, 0.4338, 0.3415, 0.4338, 0.375, 0.3752, 0.625, 0.3752, 0.625, 0.8748, 0.375, 0.8748, 0.3415, 0.8162, 0.6585, 0.8162, 0.6585, 0.8162, 0.3415, 0.8162, 0.3493, 0.7982, 0.6507, 0.7982, 0.6507, 0.7982, 0.3493, 0.7982, 0.3565, 0.78, 0.6435, 0.78, 0.6435, 0.78, 0.3565, 0.78, 0.3628, 0.7378, 0.6372, 0.7378, 0.6372, 0.7378, 0.3628, 0.7378, 0.368, 0.6945, 0.632, 0.6945, 0.632, 0.6945, 0.368, 0.6945, 0.3718, 0.6729, 0.6282, 0.6729, 0.6282, 0.6729, 0.3718, 0.6729, 0.3742, 0.6495, 0.6258, 0.6495, 0.6258, 0.6495, 0.3742, 0.6495, 0.375, 0.6252, 0.625, 0.6252, 0.125, 0.5, 0.2502, 0.5, 0.3415, 0.4338, 0.3493, 0.4518, 0.3565, 0.47, 0.3628, 0.5122, 0.368, 0.5555, 0.3718, 0.5771, 0.3742, 0.6005, 0.375, 0.6248, 0.375, 0.6252, 0.3742, 0.6495, 0.3718, 0.6729, 0.368, 0.6945, 0.3628, 0.7378, 0.3565, 0.78, 0.3493, 0.7982, 0.3415, 0.8162, 0.2502, 0.75, 0.125, 0.75, 0.375, 0.7684, 0.625, 0.7684, 0.625, 0.9816, 0.375, 0.9816, 0.375, 0.5184, 0.625, 0.5184, 0.625, 0.7316, 0.375, 0.7316, 0.625, 0.5184, 0.6251, 0.5148, 0.6255, 0.5114, 0.626, 0.5082, 0.6268, 0.5018, 0.6277, 0.4956, 0.6288, 0.4929, 0.6299, 0.4902, 0.6434, 0.5, 0.8566, 0.5, 0.7034, 0.3433, 0.7045, 0.3414, 0.7056, 0.3398, 0.7065, 0.3351, 0.7073, 0.3306, 0.7079, 0.3295, 0.7082, 0.3284, 0.875, 0.5184, 0.875, 0.7316, 0.8746, 0.7352, 0.8736, 0.7386, 0.8719, 0.7418, 0.8696, 0.7446, 0.8668, 0.7469, 0.8636, 0.7486, 0.8602, 0.7496, 0.8566, 0.75, 0.6434, 0.75, 0.6299, 0.7598, 0.6288, 0.7571, 0.6277, 0.7544, 0.6268, 0.7482, 0.626, 0.7418, 0.6255, 0.7386, 0.6251, 0.7352, 0.625, 0.7316, 0.375, 0.01844, 0.625, 0.01844, 0.625, 0.2316, 0.375, 0.2316, 0.375, 0.2684, 0.625, 0.2684, 0.625, 0.4816, 0.375, 0.4816, 0.375, 0.9816, 0.625, 0.9816, 0.625, 0.9852, 0.375, 0.9852, 0.375, 0.9852, 0.625, 0.9852, 0.625, 0.9886, 0.375, 0.9886, 0.375, 0.9886, 0.625, 0.9886, 0.625, 0.9918, 0.375, 0.9918, 0.375, 0.9918, 0.625, 0.9918, 0.625, 1.0, 0.375, 1.0, 0.375, 0.0, 0.625, 0.0, 0.625, 0.008197, 0.375, 0.008197, 0.375, 0.008197, 0.625, 0.008197, 0.625, 0.01139, 0.375, 0.01139, 0.375, 0.01139, 0.625, 0.01139, 0.625, 0.01485, 0.375, 0.01485, 0.375, 0.01485, 0.625, 0.01485, 0.625, 0.01844, 0.375, 0.01844, 0.625, 0.2684, 0.375, 0.2684, 0.2966, 0.3433, 0.7034, 0.3433, 0.7034, 0.3433, 0.2966, 0.3433, 0.2955, 0.3414, 0.7045, 0.3414, 0.7045, 0.3414, 0.2955, 0.3414, 0.2944, 0.3398, 0.7056, 0.3398, 0.7056, 0.3398, 0.2944, 0.3398, 0.2935, 0.3351, 0.7065, 0.3351, 0.7065, 0.3351, 0.2935, 0.3351, 0.2927, 0.3306, 0.7073, 0.3306, 0.7073, 0.3306, 0.2927, 0.3306, 0.2921, 0.3295, 0.7079, 0.3295, 0.7079, 0.3295, 0.2921, 0.3295, 0.2918, 0.3284, 0.7082, 0.3284, 0.7082, 0.3284, 0.2918, 0.3284, 0.375, 0.2316, 0.625, 0.2316, 0.625, 0.5184, 0.375, 0.5184, 0.3749, 0.5148, 0.6251, 0.5148, 0.6251, 0.5148, 0.3749, 0.5148, 0.3745, 0.5114, 0.6255, 0.5114, 0.6255, 0.5114, 0.3745, 0.5114, 0.374, 0.5082, 0.626, 0.5082, 0.626, 0.5082, 0.374, 0.5082, 0.3732, 0.5018, 0.6268, 0.5018, 0.6268, 0.5018, 0.3732, 0.5018, 0.3723, 0.4956, 0.6277, 0.4956, 0.6277, 0.4956, 0.3723, 0.4956, 0.3712, 0.4929, 0.6288, 0.4929, 0.6288, 0.4929, 0.3712, 0.4929, 0.3701, 0.4902, 0.6299, 0.4902, 0.6299, 0.4902, 0.3701, 0.4902, 0.375, 0.4816, 0.625, 0.4816, 0.625, 0.7684, 0.375, 0.7684, 0.3701, 0.7598, 0.6299, 0.7598, 0.6299, 0.7598, 0.3701, 0.7598, 0.3712, 0.7571, 0.6288, 0.7571, 0.6288, 0.7571, 0.3712, 0.7571, 0.3723, 0.7544, 0.6277, 0.7544, 0.6277, 0.7544, 0.3723, 0.7544, 0.3732, 0.7482, 0.6268, 0.7482, 0.6268, 0.7482, 0.3732, 0.7482, 0.374, 0.7418, 0.626, 0.7418, 0.626, 0.7418, 0.374, 0.7418, 0.3745, 0.7386, 0.6255, 0.7386, 0.6255, 0.7386, 0.3745, 0.7386, 0.3749, 0.7352, 0.6251, 0.7352, 0.6251, 0.7352, 0.3749, 0.7352, 0.375, 0.7316, 0.625, 0.7316, 0.125, 0.5184, 0.2918, 0.3284, 0.2921, 0.3295, 0.2927, 0.3306, 0.2935, 0.3351, 0.2944, 0.3398, 0.2955, 0.3414, 0.2966, 0.3433, 0.1434, 0.5, 0.3566, 0.5, 0.3701, 0.4902, 0.3712, 0.4929, 0.3723, 0.4956, 0.3732, 0.5018, 0.374, 0.5082, 0.3745, 0.5114, 0.3749, 0.5148, 0.375, 0.5184, 0.375, 0.7316, 0.3749, 0.7352, 0.3745, 0.7386, 0.374, 0.7418, 0.3732, 0.7482, 0.3723, 0.7544, 0.3712, 0.7571, 0.3701, 0.7598, 0.3566, 0.75, 0.1434, 0.75, 0.1398, 0.7496, 0.1364, 0.7486, 0.1332, 0.7469, 0.1304, 0.7446, 0.1281, 0.7418, 0.1264, 0.7386, 0.1254, 0.7352, 0.125, 0.7316, 0.375, 0.0, 0.625, 0.0, 0.625, 0.25, 0.375, 0.25, 0.375, 0.8748, 0.625, 0.8748, 0.625, 1.0, 0.375, 1.0, 0.625, 0.6248, 0.6258, 0.6005, 0.6282, 0.5771, 0.632, 0.5555, 0.6372, 0.5122, 0.6435, 0.47, 0.6507, 0.4518, 0.6585, 0.4338, 0.7498, 0.5, 0.875, 0.5, 0.875, 0.75, 0.7498, 0.75, 0.6585, 0.8162, 0.6507, 0.7982, 0.6435, 0.78, 0.6372, 0.7378, 0.632, 0.6945, 0.6282, 0.6729, 0.6258, 0.6495, 0.625, 0.6252, 0.375, 0.6248, 0.625, 0.6248, 0.625, 0.6252, 0.375, 0.6252, 0.375, 0.25, 0.625, 0.25, 0.625, 0.3752, 0.375, 0.3752, 0.625, 0.6248, 0.375, 0.6248, 0.3742, 0.6005, 0.6258, 0.6005, 0.6258, 0.6005, 0.3742, 0.6005, 0.3718, 0.5771, 0.6282, 0.5771, 0.6282, 0.5771, 0.3718, 0.5771, 0.368, 0.5555, 0.632, 0.5555, 0.632, 0.5555, 0.368, 0.5555, 0.3628, 0.5122, 0.6372, 0.5122, 0.6372, 0.5122, 0.3628, 0.5122, 0.3565, 0.47, 0.6435, 0.47, 0.6435, 0.47, 0.3565, 0.47, 0.3493, 0.4518, 0.6507, 0.4518, 0.6507, 0.4518, 0.3493, 0.4518, 0.3415, 0.4338, 0.6585, 0.4338, 0.6585, 0.4338, 0.3415, 0.4338, 0.375, 0.3752, 0.625, 0.3752, 0.625, 0.8748, 0.375, 0.8748, 0.3415, 0.8162, 0.6585, 0.8162, 0.6585, 0.8162, 0.3415, 0.8162, 0.3493, 0.7982, 0.6507, 0.7982, 0.6507, 0.7982, 0.3493, 0.7982, 0.3565, 0.78, 0.6435, 0.78, 0.6435, 0.78, 0.3565, 0.78, 0.3628, 0.7378, 0.6372, 0.7378, 0.6372, 0.7378, 0.3628, 0.7378, 0.368, 0.6945, 0.632, 0.6945, 0.632, 0.6945, 0.368, 0.6945, 0.3718, 0.6729, 0.6282, 0.6729, 0.6282, 0.6729, 0.3718, 0.6729, 0.3742, 0.6495, 0.6258, 0.6495, 0.6258, 0.6495, 0.3742, 0.6495, 0.375, 0.6252, 0.625, 0.6252, 0.125, 0.5, 0.2502, 0.5, 0.3415, 0.4338, 0.3493, 0.4518, 0.3565, 0.47, 0.3628, 0.5122, 0.368, 0.5555, 0.3718, 0.5771, 0.3742, 0.6005, 0.375, 0.6248, 0.375, 0.6252, 0.3742, 0.6495, 0.3718, 0.6729, 0.368, 0.6945, 0.3628, 0.7378, 0.3565, 0.78, 0.3493, 0.7982, 0.3415, 0.8162, 0.2502, 0.75, 0.125, 0.75])
me_cube_007.materials.append(mat_heatspreader)
me_cube_007.materials.append(mat_pcb)
me_cube_007.materials.append(mat_gold_contacts)
me_cube_007.use_remesh_preserve_volume = False
me_cube_007.use_remesh_preserve_attributes = False
me_cube_007.use_mirror_vertex_groups = False
me_cube_007.update()

# ---- objects
ob_cpu = bpy.data.objects.new('CPU', me_cube_007)

# ---- transforms, parenting, visibility, modifiers, constraints
ob_cpu.location = (3.121, -2.31e-08, 0.0604)
ob_cpu.scale = (0.7972, 0.7972, 0.02574)
ob_cpu.lineart.crease_threshold = 0.0

# ---- collection membership
col_collection.objects.link(ob_cpu)

# ---- scene / render settings (as saved in the file)
scene.frame_start = 1; scene.frame_end = 250; scene.frame_set(1)
scene.render.engine = 'BLENDER_EEVEE_NEXT'
scene.cycles.use_denoising = False
scene.cycles.samples = 128
scene.cycles.sampling_pattern = 'TABULATED_SOBOL'
scene.cycles.use_adaptive_sampling = False
scene.cycles.use_light_tree = False
scene.view_settings.view_transform = 'Filmic'
bpy.context.view_layer.update()

# ---- added for rendering (the .blend has no active camera and no usable light): camera, sun
cam_auto = bpy.data.cameras.new('AutoCamera')
cam_auto.lens = 50.0
cam_auto.sensor_width = 36.0
cam_auto.clip_end = 1000.0
ob_auto_camera = bpy.data.objects.new('AutoCamera', cam_auto)
scene.collection.objects.link(ob_auto_camera)
ob_auto_camera.location = (5.72711, -3.1421, 2.13328)
ob_auto_camera.rotation_euler = (1.09748, -7.21219e-08, 0.694738)
scene.camera = ob_auto_camera
light_auto_sun = bpy.data.lights.new('AutoSun', 'SUN')
light_auto_sun.energy = 3.0
light_auto_sun.angle = 0.0523599
ob_auto_sun = bpy.data.objects.new('AutoSun', light_auto_sun)
scene.collection.objects.link(ob_auto_sun)
ob_auto_sun.rotation_euler = (0.872665, 0.174533, 0.523599)
bpy.context.view_layer.update()
